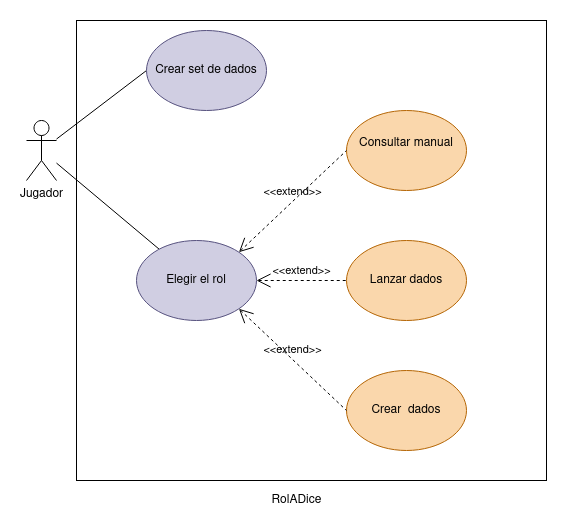

The diagram above was exported from draw.io. Its source (the exported page's mxGraphModel, read from the mxfile embedded in the PNG):
<mxGraphModel dx="782" dy="702" grid="1" gridSize="10" guides="1" tooltips="1" connect="1" arrows="1" fold="1" page="1" pageScale="1" pageWidth="827" pageHeight="1169" math="0" shadow="0">
  <root>
    <mxCell id="0" />
    <mxCell id="1" parent="0" />
    <mxCell id="36nIcJ4CorXVCYBUKR0e-9" style="rounded=0;orthogonalLoop=1;jettySize=auto;html=1;entryX=0;entryY=0.5;entryDx=0;entryDy=0;endArrow=none;endFill=0;" edge="1" parent="1" source="36nIcJ4CorXVCYBUKR0e-1" target="36nIcJ4CorXVCYBUKR0e-6">
      <mxGeometry relative="1" as="geometry" />
    </mxCell>
    <mxCell id="36nIcJ4CorXVCYBUKR0e-10" value="" style="edgeStyle=none;rounded=0;orthogonalLoop=1;jettySize=auto;html=1;endArrow=none;endFill=0;" edge="1" parent="1" source="36nIcJ4CorXVCYBUKR0e-1" target="36nIcJ4CorXVCYBUKR0e-7">
      <mxGeometry relative="1" as="geometry" />
    </mxCell>
    <mxCell id="36nIcJ4CorXVCYBUKR0e-1" value="Jugador" style="shape=umlActor;verticalLabelPosition=bottom;verticalAlign=top;html=1;outlineConnect=0;" vertex="1" parent="1">
      <mxGeometry x="20" y="310" width="30" height="60" as="geometry" />
    </mxCell>
    <mxCell id="36nIcJ4CorXVCYBUKR0e-3" value="&lt;div&gt;Consultar manual&lt;/div&gt;&lt;div&gt;&lt;br&gt;&lt;/div&gt;" style="ellipse;whiteSpace=wrap;html=1;fillColor=#fad7ac;strokeColor=#b46504;" vertex="1" parent="1">
      <mxGeometry x="340" y="300" width="120" height="80" as="geometry" />
    </mxCell>
    <mxCell id="36nIcJ4CorXVCYBUKR0e-4" value="Lanzar dados" style="ellipse;whiteSpace=wrap;html=1;fillColor=#fad7ac;strokeColor=#b46504;" vertex="1" parent="1">
      <mxGeometry x="340" y="430" width="120" height="80" as="geometry" />
    </mxCell>
    <mxCell id="36nIcJ4CorXVCYBUKR0e-5" value="Crear&amp;nbsp; dados" style="ellipse;whiteSpace=wrap;html=1;fillColor=#fad7ac;strokeColor=#b46504;" vertex="1" parent="1">
      <mxGeometry x="340" y="560" width="120" height="80" as="geometry" />
    </mxCell>
    <mxCell id="36nIcJ4CorXVCYBUKR0e-6" value="Crear set de dados" style="ellipse;whiteSpace=wrap;html=1;fillColor=#d0cee2;strokeColor=#56517e;" vertex="1" parent="1">
      <mxGeometry x="140" y="220" width="120" height="80" as="geometry" />
    </mxCell>
    <mxCell id="36nIcJ4CorXVCYBUKR0e-7" value="Elegir el rol" style="ellipse;whiteSpace=wrap;html=1;fillColor=#d0cee2;strokeColor=#56517e;" vertex="1" parent="1">
      <mxGeometry x="130" y="430" width="120" height="80" as="geometry" />
    </mxCell>
    <mxCell id="36nIcJ4CorXVCYBUKR0e-11" value="&amp;lt;&amp;lt;extend&amp;gt;&amp;gt;" style="edgeStyle=none;html=1;startArrow=open;endArrow=none;startSize=12;verticalAlign=bottom;dashed=1;labelBackgroundColor=none;rounded=0;exitX=1;exitY=0;exitDx=0;exitDy=0;entryX=0;entryY=0.5;entryDx=0;entryDy=0;" edge="1" parent="1" source="36nIcJ4CorXVCYBUKR0e-7" target="36nIcJ4CorXVCYBUKR0e-3">
      <mxGeometry width="160" relative="1" as="geometry">
        <mxPoint x="220" y="210" as="sourcePoint" />
        <mxPoint x="380" y="210" as="targetPoint" />
      </mxGeometry>
    </mxCell>
    <mxCell id="36nIcJ4CorXVCYBUKR0e-12" value="&amp;lt;&amp;lt;extend&amp;gt;&amp;gt;" style="edgeStyle=none;html=1;startArrow=open;endArrow=none;startSize=12;verticalAlign=bottom;dashed=1;labelBackgroundColor=none;rounded=0;exitX=1;exitY=0.5;exitDx=0;exitDy=0;entryX=0;entryY=0.5;entryDx=0;entryDy=0;" edge="1" parent="1" source="36nIcJ4CorXVCYBUKR0e-7" target="36nIcJ4CorXVCYBUKR0e-4">
      <mxGeometry width="160" relative="1" as="geometry">
        <mxPoint x="360" y="480" as="sourcePoint" />
        <mxPoint x="520" y="480" as="targetPoint" />
      </mxGeometry>
    </mxCell>
    <mxCell id="36nIcJ4CorXVCYBUKR0e-13" value="&amp;lt;&amp;lt;extend&amp;gt;&amp;gt;" style="edgeStyle=none;html=1;startArrow=open;endArrow=none;startSize=12;verticalAlign=bottom;dashed=1;labelBackgroundColor=none;rounded=0;exitX=1;exitY=1;exitDx=0;exitDy=0;entryX=0;entryY=0.5;entryDx=0;entryDy=0;" edge="1" parent="1" source="36nIcJ4CorXVCYBUKR0e-7" target="36nIcJ4CorXVCYBUKR0e-5">
      <mxGeometry width="160" relative="1" as="geometry">
        <mxPoint x="240" y="580" as="sourcePoint" />
        <mxPoint x="400" y="580" as="targetPoint" />
      </mxGeometry>
    </mxCell>
    <mxCell id="36nIcJ4CorXVCYBUKR0e-17" value="RolADice" style="text;html=1;align=center;verticalAlign=middle;resizable=0;points=[];autosize=1;strokeColor=none;fillColor=none;" vertex="1" parent="1">
      <mxGeometry x="255" y="680" width="70" height="20" as="geometry" />
    </mxCell>
    <mxCell id="36nIcJ4CorXVCYBUKR0e-20" value="&lt;div&gt;&lt;br&gt;&lt;/div&gt;&lt;div&gt;&lt;br&gt;&lt;/div&gt;" style="shape=rect;html=1;verticalAlign=top;fontStyle=1;whiteSpace=wrap;align=center;fillColor=none;gradientColor=#ffffff;" vertex="1" parent="1">
      <mxGeometry x="70" y="210" width="470" height="460" as="geometry" />
    </mxCell>
  </root>
</mxGraphModel>